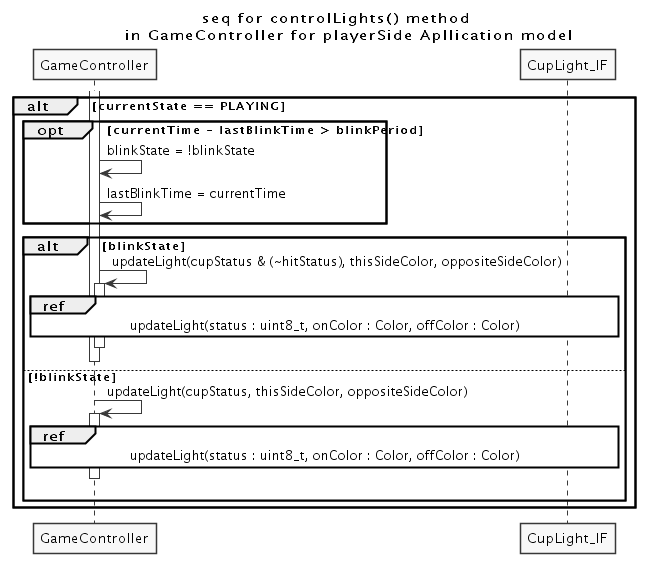

The diagram above was rendered by PlantUML. Its source (embedded in the PNG):
@startuml controlLights_sequence.png

skinparam monochrome true
skinparam Shadowing false



title seq for controlLights() method \nin GameController for playerSide Apllication model

participant GameController
participant CupLight_IF

activate GameController
  alt currentState == PLAYING
    opt currentTime - lastBlinkTime > blinkPeriod
      GameController -> GameController : blinkState = !blinkState
      GameController -> GameController : lastBlinkTime = currentTime
    end

    alt blinkState
      GameController -> GameController: updateLight(cupStatus & (~hitStatus), thisSideColor, oppositeSideColor)
      activate GameController
      ref over GameController, CupLight_IF : updateLight(status : uint8_t, onColor : Color, offColor : Color)
      GameController -[hidden]> CupLight_IF
      deactivate GameController
      GameController -[hidden]> CupLight_IF
      deactivate GameController
    else !blinkState
      GameController -> GameController: updateLight(cupStatus, thisSideColor, oppositeSideColor)
      activate GameController
      ref over GameController, CupLight_IF : updateLight(status : uint8_t, onColor : Color, offColor : Color)
      GameController -[hidden]> CupLight_IF
      deactivate GameController
      GameController -[hidden]> CupLight_IF
      deactivate GameController
    end
end

deactivate GameController


@enduml